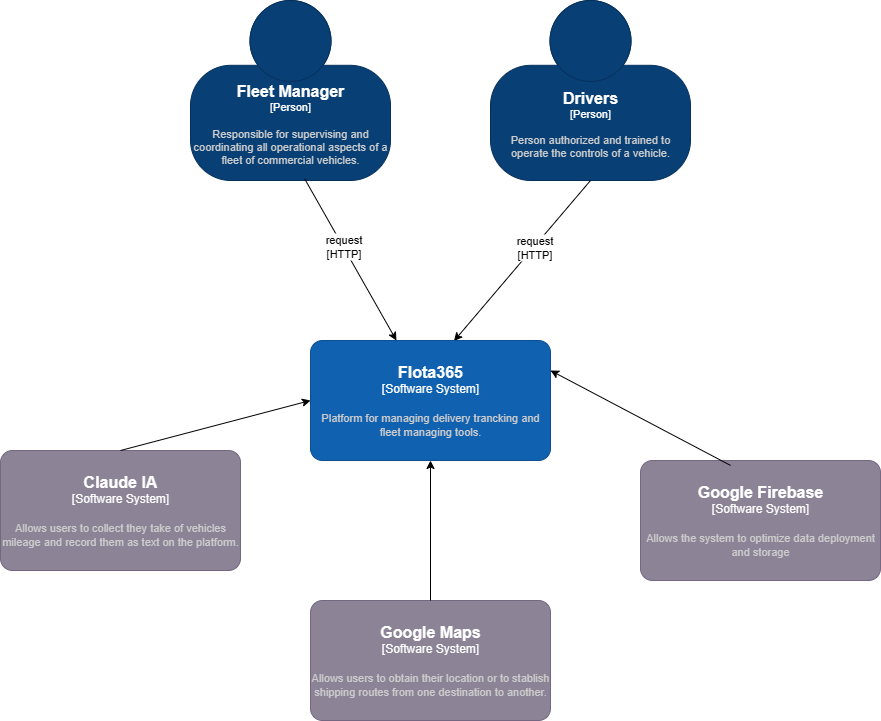

The diagram above was exported from draw.io. Its source (the exported page's mxGraphModel, read from the mxfile embedded in the PNG):
<mxGraphModel dx="1819" dy="1752" grid="1" gridSize="10" guides="1" tooltips="1" connect="1" arrows="1" fold="1" page="1" pageScale="1" pageWidth="827" pageHeight="1169" background="#ffffff" math="0" shadow="0">
  <root>
    <mxCell id="0" />
    <mxCell id="1" parent="0" />
    <object placeholders="1" c4Name="Drivers" c4Type="Person" c4Description="Person authorized and trained to operate the controls of a vehicle." label="&lt;font style=&quot;font-size: 16px&quot;&gt;&lt;b&gt;%c4Name%&lt;/b&gt;&lt;/font&gt;&lt;div&gt;[%c4Type%]&lt;/div&gt;&lt;br&gt;&lt;div&gt;&lt;font style=&quot;font-size: 11px&quot;&gt;&lt;font color=&quot;#cccccc&quot;&gt;%c4Description%&lt;/font&gt;&lt;/div&gt;" id="YeUNqBqBYlSlIMgvt9Q7-1">
      <mxCell style="html=1;fontSize=11;dashed=0;whiteSpace=wrap;fillColor=#083F75;strokeColor=#06315C;fontColor=#ffffff;shape=mxgraph.c4.person2;align=center;metaEdit=1;points=[[0.5,0,0],[1,0.5,0],[1,0.75,0],[0.75,1,0],[0.5,1,0],[0.25,1,0],[0,0.75,0],[0,0.5,0]];resizable=0;" parent="1" vertex="1">
        <mxGeometry x="390" y="-60" width="200" height="180" as="geometry" />
      </mxCell>
    </object>
    <object placeholders="1" c4Name="Google Maps" c4Type="Software System" c4Description="Allows users to obtain their location or to stablish shipping routes from one destination to another." label="&lt;font style=&quot;font-size: 16px&quot;&gt;&lt;b&gt;%c4Name%&lt;/b&gt;&lt;/font&gt;&lt;div&gt;[%c4Type%]&lt;/div&gt;&lt;br&gt;&lt;div&gt;&lt;font style=&quot;font-size: 11px&quot;&gt;&lt;font color=&quot;#cccccc&quot;&gt;%c4Description%&lt;/font&gt;&lt;/div&gt;" id="YeUNqBqBYlSlIMgvt9Q7-8">
      <mxCell style="rounded=1;whiteSpace=wrap;html=1;labelBackgroundColor=none;fillColor=#8C8496;fontColor=#ffffff;align=center;arcSize=10;strokeColor=#736782;metaEdit=1;resizable=0;points=[[0.25,0,0],[0.5,0,0],[0.75,0,0],[1,0.25,0],[1,0.5,0],[1,0.75,0],[0.75,1,0],[0.5,1,0],[0.25,1,0],[0,0.75,0],[0,0.5,0],[0,0.25,0]];" parent="1" vertex="1">
        <mxGeometry x="210" y="540" width="240" height="120" as="geometry" />
      </mxCell>
    </object>
    <mxCell id="YeUNqBqBYlSlIMgvt9Q7-29" value="" style="endArrow=classic;html=1;rounded=0;exitX=0.5;exitY=1;exitDx=0;exitDy=0;exitPerimeter=0;entryX=0.598;entryY=0.004;entryDx=0;entryDy=0;entryPerimeter=0;" parent="1" source="YeUNqBqBYlSlIMgvt9Q7-1" target="YeUNqBqBYlSlIMgvt9Q7-113" edge="1">
      <mxGeometry width="50" height="50" relative="1" as="geometry">
        <mxPoint x="150" y="380" as="sourcePoint" />
        <mxPoint x="280.6400000000003" y="323.84000000000015" as="targetPoint" />
      </mxGeometry>
    </mxCell>
    <mxCell id="YeUNqBqBYlSlIMgvt9Q7-32" value="request&lt;div&gt;[HTTP]&lt;/div&gt;" style="edgeLabel;html=1;align=center;verticalAlign=middle;resizable=0;points=[];" parent="YeUNqBqBYlSlIMgvt9Q7-29" vertex="1" connectable="0">
      <mxGeometry x="-0.1746" relative="1" as="geometry">
        <mxPoint as="offset" />
      </mxGeometry>
    </mxCell>
    <object placeholders="1" c4Name="Fleet Manager" c4Type="Person" c4Description="Responsible for supervising and coordinating all operational aspects of a fleet of commercial vehicles." label="&lt;font style=&quot;font-size: 16px&quot;&gt;&lt;b&gt;%c4Name%&lt;/b&gt;&lt;/font&gt;&lt;div&gt;[%c4Type%]&lt;/div&gt;&lt;br&gt;&lt;div&gt;&lt;font style=&quot;font-size: 11px&quot;&gt;&lt;font color=&quot;#cccccc&quot;&gt;%c4Description%&lt;/font&gt;&lt;/div&gt;" id="YeUNqBqBYlSlIMgvt9Q7-52">
      <mxCell style="html=1;fontSize=11;dashed=0;whiteSpace=wrap;fillColor=#083F75;strokeColor=#06315C;fontColor=#ffffff;shape=mxgraph.c4.person2;align=center;metaEdit=1;points=[[0.5,0,0],[1,0.5,0],[1,0.75,0],[0.75,1,0],[0.5,1,0],[0.25,1,0],[0,0.75,0],[0,0.5,0]];resizable=0;" parent="1" vertex="1">
        <mxGeometry x="90" y="-60" width="200" height="180" as="geometry" />
      </mxCell>
    </object>
    <mxCell id="YeUNqBqBYlSlIMgvt9Q7-53" value="" style="endArrow=classic;html=1;rounded=0;exitX=0.571;exitY=0.991;exitDx=0;exitDy=0;exitPerimeter=0;" parent="1" source="YeUNqBqBYlSlIMgvt9Q7-52" target="YeUNqBqBYlSlIMgvt9Q7-113" edge="1">
      <mxGeometry width="50" height="50" relative="1" as="geometry">
        <mxPoint x="169" y="180" as="sourcePoint" />
        <mxPoint x="231.44000000000005" y="348.7999999999997" as="targetPoint" />
      </mxGeometry>
    </mxCell>
    <mxCell id="YeUNqBqBYlSlIMgvt9Q7-54" value="request&lt;div&gt;[HTTP]&lt;/div&gt;" style="edgeLabel;html=1;align=center;verticalAlign=middle;resizable=0;points=[];" parent="YeUNqBqBYlSlIMgvt9Q7-53" vertex="1" connectable="0">
      <mxGeometry x="-0.1746" relative="1" as="geometry">
        <mxPoint as="offset" />
      </mxGeometry>
    </mxCell>
    <object placeholders="1" c4Name="Google Firebase" c4Type="Software System" c4Description="Allows the system to optimize data deployment and storage" label="&lt;font style=&quot;font-size: 16px&quot;&gt;&lt;b&gt;%c4Name%&lt;/b&gt;&lt;/font&gt;&lt;div&gt;[%c4Type%]&lt;/div&gt;&lt;br&gt;&lt;div&gt;&lt;font style=&quot;font-size: 11px&quot;&gt;&lt;font color=&quot;#cccccc&quot;&gt;%c4Description%&lt;/font&gt;&lt;/div&gt;" id="YeUNqBqBYlSlIMgvt9Q7-69">
      <mxCell style="rounded=1;whiteSpace=wrap;html=1;labelBackgroundColor=none;fillColor=#8C8496;fontColor=#ffffff;align=center;arcSize=10;strokeColor=#736782;metaEdit=1;resizable=0;points=[[0.25,0,0],[0.5,0,0],[0.75,0,0],[1,0.25,0],[1,0.5,0],[1,0.75,0],[0.75,1,0],[0.5,1,0],[0.25,1,0],[0,0.75,0],[0,0.5,0],[0,0.25,0]];" parent="1" vertex="1">
        <mxGeometry x="540" y="400" width="240" height="120" as="geometry" />
      </mxCell>
    </object>
    <object placeholders="1" c4Name="Claude IA" c4Type="Software System" c4Description="Allows users to collect they take of vehicles mileage and record them as text on the platform." label="&lt;font style=&quot;font-size: 16px&quot;&gt;&lt;b&gt;%c4Name%&lt;/b&gt;&lt;/font&gt;&lt;div&gt;[%c4Type%]&lt;/div&gt;&lt;br&gt;&lt;div&gt;&lt;font style=&quot;font-size: 11px&quot;&gt;&lt;font color=&quot;#cccccc&quot;&gt;%c4Description%&lt;/font&gt;&lt;/div&gt;" id="YeUNqBqBYlSlIMgvt9Q7-71">
      <mxCell style="rounded=1;whiteSpace=wrap;html=1;labelBackgroundColor=none;fillColor=#8C8496;fontColor=#ffffff;align=center;arcSize=10;strokeColor=#736782;metaEdit=1;resizable=0;points=[[0.25,0,0],[0.5,0,0],[0.75,0,0],[1,0.25,0],[1,0.5,0],[1,0.75,0],[0.75,1,0],[0.5,1,0],[0.25,1,0],[0,0.75,0],[0,0.5,0],[0,0.25,0]];" parent="1" vertex="1">
        <mxGeometry x="-100" y="390" width="240" height="120" as="geometry" />
      </mxCell>
    </object>
    <object placeholders="1" c4Name="Flota365" c4Type="Software System" c4Description="Platform for managing delivery trancking and fleet managing tools." label="&lt;font style=&quot;font-size: 16px&quot;&gt;&lt;b&gt;%c4Name%&lt;/b&gt;&lt;/font&gt;&lt;div&gt;[%c4Type%]&lt;/div&gt;&lt;br&gt;&lt;div&gt;&lt;font style=&quot;font-size: 11px&quot;&gt;&lt;font color=&quot;#cccccc&quot;&gt;%c4Description%&lt;/font&gt;&lt;/div&gt;" id="YeUNqBqBYlSlIMgvt9Q7-113">
      <mxCell style="rounded=1;whiteSpace=wrap;html=1;labelBackgroundColor=none;fillColor=#1061B0;fontColor=#ffffff;align=center;arcSize=10;strokeColor=#0D5091;metaEdit=1;resizable=0;points=[[0.25,0,0],[0.5,0,0],[0.75,0,0],[1,0.25,0],[1,0.5,0],[1,0.75,0],[0.75,1,0],[0.5,1,0],[0.25,1,0],[0,0.75,0],[0,0.5,0],[0,0.25,0]];" parent="1" vertex="1">
        <mxGeometry x="210" y="280" width="240" height="120" as="geometry" />
      </mxCell>
    </object>
    <mxCell id="YeUNqBqBYlSlIMgvt9Q7-122" value="" style="endArrow=classic;html=1;rounded=0;entryX=1;entryY=0.25;entryDx=0;entryDy=0;entryPerimeter=0;exitX=0.375;exitY=0.041;exitDx=0;exitDy=0;exitPerimeter=0;" parent="1" source="YeUNqBqBYlSlIMgvt9Q7-69" target="YeUNqBqBYlSlIMgvt9Q7-113" edge="1">
      <mxGeometry width="50" height="50" relative="1" as="geometry">
        <mxPoint x="600" y="380" as="sourcePoint" />
        <mxPoint x="580" y="340" as="targetPoint" />
      </mxGeometry>
    </mxCell>
    <mxCell id="4Iw7gXF-ACwelsSK5kU8-2" value="" style="endArrow=classic;html=1;rounded=0;entryX=0;entryY=0.5;entryDx=0;entryDy=0;entryPerimeter=0;exitX=0.5;exitY=0;exitDx=0;exitDy=0;exitPerimeter=0;" edge="1" parent="1" source="YeUNqBqBYlSlIMgvt9Q7-71" target="YeUNqBqBYlSlIMgvt9Q7-113">
      <mxGeometry width="50" height="50" relative="1" as="geometry">
        <mxPoint x="140" y="380" as="sourcePoint" />
        <mxPoint x="-10" y="310" as="targetPoint" />
      </mxGeometry>
    </mxCell>
    <mxCell id="4Iw7gXF-ACwelsSK5kU8-3" value="" style="endArrow=classic;html=1;rounded=0;entryX=0.5;entryY=1;entryDx=0;entryDy=0;entryPerimeter=0;exitX=0.5;exitY=0;exitDx=0;exitDy=0;exitPerimeter=0;" edge="1" parent="1" source="YeUNqBqBYlSlIMgvt9Q7-8" target="YeUNqBqBYlSlIMgvt9Q7-113">
      <mxGeometry width="50" height="50" relative="1" as="geometry">
        <mxPoint x="320" y="570" as="sourcePoint" />
        <mxPoint x="280" y="470" as="targetPoint" />
      </mxGeometry>
    </mxCell>
  </root>
</mxGraphModel>